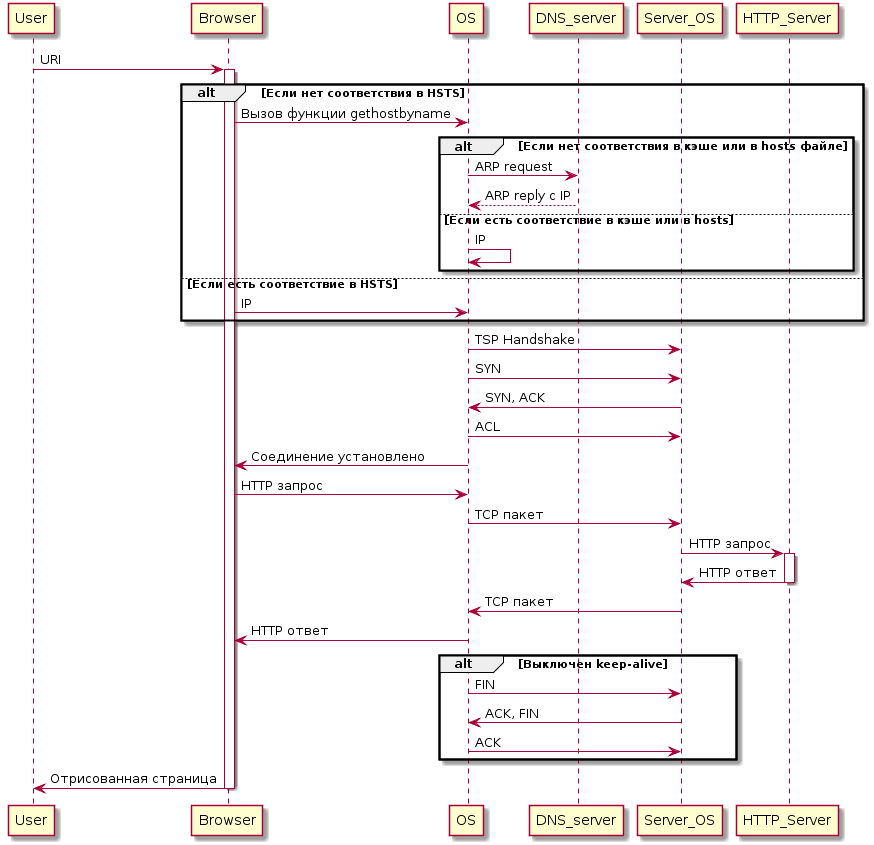

The diagram above was rendered by PlantUML. Its source (embedded in the PNG):
@startuml
User -> Browser: URI 
activate Browser
alt Если нет соответствия в HSTS
Browser -> OS: Вызов функции gethostbyname
alt Если нет соответствия в кэше или в hosts файле
OS -> DNS_server: ARP request
DNS_server --> OS: ARP reply с IP 
else Если есть соответствие в кэше или в hosts
OS -> OS: IP
end
else Если есть соответствие в HSTS
Browser -> OS: IP 
end
OS -> Server_OS: TSP Handshake
OS -> Server_OS: SYN
Server_OS -> OS: SYN, ACK
OS -> Server_OS: ACL
OS -> Browser: Соединение установлено
Browser -> OS: HTTP запрос
OS-> Server_OS: TCP пакет
Server_OS -> HTTP_Server: HTTP запрос
activate HTTP_Server
HTTP_Server -> Server_OS: HTTP ответ
deactivate HTTP_Server
Server_OS -> OS: TCP пакет
OS -> Browser: HTTP ответ
alt Выключен keep-alive
OS -> Server_OS: FIN
Server_OS -> OS: ACK, FIN
OS -> Server_OS: ACK
end
Browser -> User: Отрисованная страница
deactivate Browser
@enduml